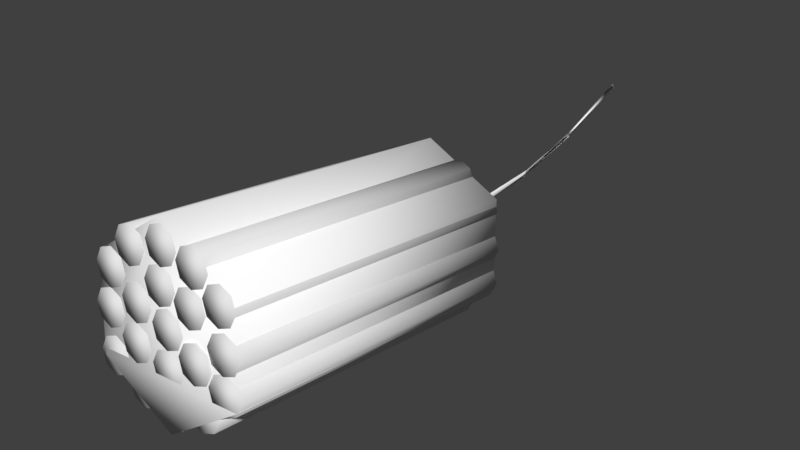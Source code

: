 # Source: new_tnt.blend  (saved by Blender 2.77.0; exported with 4.5.12 LTS)
import bpy
from mathutils import Matrix  # noqa: F401  (used for matrix-valued properties, if any)

bpy.ops.wm.read_factory_settings(use_empty=True)
scene = bpy.context.scene
scene.name = 'Scene'

# ---- collections
col_collection_1 = bpy.data.collections.new('Collection 1'); scene.collection.children.link(col_collection_1)

# ---- materials (node trees are filled in below, after node groups)
mat_default_001 = bpy.data.materials.new('default.001')
mat_default_001.alpha_threshold = 0.0
mat_default_001.use_transparent_shadow = False
mat_default_001.diffuse_color = (1.0, 1.0, 1.0, 1.0)
mat_default_001.specular_color = (0.0, 0.0, 0.0)
mat_default_001.roughness = 0.5
mat_default_001.specular_intensity = 1.0
mat_default = bpy.data.materials.new('default')
mat_default.alpha_threshold = 0.0
mat_default.use_transparent_shadow = False
mat_default.diffuse_color = (1.0, 1.0, 1.0, 1.0)
mat_default.specular_color = (0.0, 0.0, 0.0)
mat_default.roughness = 0.5
mat_default.specular_intensity = 1.0

# ---- material node trees

# ---- world
world_world = bpy.data.worlds.new('World'); scene.world = world_world
world_world.color = (0.05088, 0.05088, 0.05088)
world_world.use_sun_shadow = False
world_world.sun_shadow_jitter_overblur = 0.0
world_world.cycles.sampling_method = 'MANUAL'

# ---- meshes
me_cube_001 = bpy.data.meshes.new('Cube.001')
me_cube_001.from_pydata([(-0.04243, -0.04243, -0.04243), (-0.04243, -0.04243, 0.04243), (-0.04243, 0.04243, -0.04243), (-0.04243, 0.04243, 0.04243), (0.04243, -0.04243, -0.04243), (0.04243, -0.04243, 0.04243), (0.04243, 0.04243, -0.04243), (0.04243, 0.04243, 0.04243)], [], [(1, 3, 2, 0), (3, 7, 6, 2), (7, 5, 4, 6), (5, 1, 0, 4), (0, 2, 6, 4), (5, 7, 3, 1)])
me_cube_001.use_remesh_preserve_volume = False
me_cube_001.use_remesh_preserve_attributes = False
me_cube_001.use_mirror_vertex_groups = False
me_cube_001.update()
me_cylinder_018 = bpy.data.meshes.new('Cylinder.018')
me_cylinder_018.from_pydata([(-4.052e-08, 0.04929, -0.6946), (-4.052e-08, 0.04929, 0.7061), (0.05513, 0.02646, -0.6946), (0.05513, 0.02646, 0.7061), (0.07797, -0.02867, -0.6946), (0.07797, -0.02867, 0.7061), (0.05513, -0.0838, -0.6946), (0.05513, -0.0838, 0.7061), (-4.734e-08, -0.1066, -0.6946), (-4.734e-08, -0.1066, 0.7061), (-0.05513, -0.0838, -0.6946), (-0.05513, -0.0838, 0.7061), (-0.07797, -0.02867, -0.6946), (-0.07797, -0.02867, 0.7061), (-0.05513, 0.02646, -0.6946), (-0.05513, 0.02646, 0.7061)], [], [(0, 1, 3, 2), (2, 3, 5, 4), (4, 5, 7, 6), (6, 7, 9, 8), (8, 9, 11, 10), (10, 11, 13, 12), (3, 1, 15, 13, 11, 9, 7, 5), (12, 13, 15, 14), (14, 15, 1, 0), (0, 2, 4, 6, 8, 10, 12, 14)])
me_cylinder_018.polygons.foreach_set('use_smooth', [True] * 10)
me_cylinder_018.use_remesh_preserve_volume = False
me_cylinder_018.use_remesh_preserve_attributes = False
me_cylinder_018.use_mirror_vertex_groups = False
me_cylinder_018.update()
me_cylinder_017 = bpy.data.meshes.new('Cylinder.017')
me_cylinder_017.from_pydata([(-4.052e-08, 0.04929, -0.6946), (-4.052e-08, 0.04929, 0.7061), (0.05513, 0.02646, -0.6946), (0.05513, 0.02646, 0.7061), (0.07797, -0.02867, -0.6946), (0.07797, -0.02867, 0.7061), (0.05513, -0.0838, -0.6946), (0.05513, -0.0838, 0.7061), (-4.734e-08, -0.1066, -0.6946), (-4.734e-08, -0.1066, 0.7061), (-0.05513, -0.0838, -0.6946), (-0.05513, -0.0838, 0.7061), (-0.07797, -0.02867, -0.6946), (-0.07797, -0.02867, 0.7061), (-0.05513, 0.02646, -0.6946), (-0.05513, 0.02646, 0.7061)], [], [(0, 1, 3, 2), (2, 3, 5, 4), (4, 5, 7, 6), (6, 7, 9, 8), (8, 9, 11, 10), (10, 11, 13, 12), (3, 1, 15, 13, 11, 9, 7, 5), (12, 13, 15, 14), (14, 15, 1, 0), (0, 2, 4, 6, 8, 10, 12, 14)])
me_cylinder_017.polygons.foreach_set('use_smooth', [True] * 10)
me_cylinder_017.use_remesh_preserve_volume = False
me_cylinder_017.use_remesh_preserve_attributes = False
me_cylinder_017.use_mirror_vertex_groups = False
me_cylinder_017.update()
me_cylinder_016 = bpy.data.meshes.new('Cylinder.016')
me_cylinder_016.from_pydata([(-4.052e-08, 0.04929, -0.6946), (-4.052e-08, 0.04929, 0.7061), (0.05513, 0.02646, -0.6946), (0.05513, 0.02646, 0.7061), (0.07797, -0.02867, -0.6946), (0.07797, -0.02867, 0.7061), (0.05513, -0.0838, -0.6946), (0.05513, -0.0838, 0.7061), (-4.734e-08, -0.1066, -0.6946), (-4.734e-08, -0.1066, 0.7061), (-0.05513, -0.0838, -0.6946), (-0.05513, -0.0838, 0.7061), (-0.07797, -0.02867, -0.6946), (-0.07797, -0.02867, 0.7061), (-0.05513, 0.02646, -0.6946), (-0.05513, 0.02646, 0.7061)], [], [(0, 1, 3, 2), (2, 3, 5, 4), (4, 5, 7, 6), (6, 7, 9, 8), (8, 9, 11, 10), (10, 11, 13, 12), (3, 1, 15, 13, 11, 9, 7, 5), (12, 13, 15, 14), (14, 15, 1, 0), (0, 2, 4, 6, 8, 10, 12, 14)])
me_cylinder_016.polygons.foreach_set('use_smooth', [True] * 10)
me_cylinder_016.use_remesh_preserve_volume = False
me_cylinder_016.use_remesh_preserve_attributes = False
me_cylinder_016.use_mirror_vertex_groups = False
me_cylinder_016.update()
me_cylinder_015 = bpy.data.meshes.new('Cylinder.015')
me_cylinder_015.from_pydata([(-4.052e-08, 0.04929, -0.6946), (-4.052e-08, 0.04929, 0.7061), (0.05513, 0.02646, -0.6946), (0.05513, 0.02646, 0.7061), (0.07797, -0.02867, -0.6946), (0.07797, -0.02867, 0.7061), (0.05513, -0.0838, -0.6946), (0.05513, -0.0838, 0.7061), (-4.734e-08, -0.1066, -0.6946), (-4.734e-08, -0.1066, 0.7061), (-0.05513, -0.0838, -0.6946), (-0.05513, -0.0838, 0.7061), (-0.07797, -0.02867, -0.6946), (-0.07797, -0.02867, 0.7061), (-0.05513, 0.02646, -0.6946), (-0.05513, 0.02646, 0.7061)], [], [(0, 1, 3, 2), (2, 3, 5, 4), (4, 5, 7, 6), (6, 7, 9, 8), (8, 9, 11, 10), (10, 11, 13, 12), (3, 1, 15, 13, 11, 9, 7, 5), (12, 13, 15, 14), (14, 15, 1, 0), (0, 2, 4, 6, 8, 10, 12, 14)])
me_cylinder_015.polygons.foreach_set('use_smooth', [True] * 10)
me_cylinder_015.use_remesh_preserve_volume = False
me_cylinder_015.use_remesh_preserve_attributes = False
me_cylinder_015.use_mirror_vertex_groups = False
me_cylinder_015.update()
me_cylinder_014 = bpy.data.meshes.new('Cylinder.014')
me_cylinder_014.from_pydata([(-4.052e-08, 0.04929, -0.6946), (-4.052e-08, 0.04929, 0.7061), (0.05513, 0.02646, -0.6946), (0.05513, 0.02646, 0.7061), (0.07797, -0.02867, -0.6946), (0.07797, -0.02867, 0.7061), (0.05513, -0.0838, -0.6946), (0.05513, -0.0838, 0.7061), (-4.734e-08, -0.1066, -0.6946), (-4.734e-08, -0.1066, 0.7061), (-0.05513, -0.0838, -0.6946), (-0.05513, -0.0838, 0.7061), (-0.07797, -0.02867, -0.6946), (-0.07797, -0.02867, 0.7061), (-0.05513, 0.02646, -0.6946), (-0.05513, 0.02646, 0.7061)], [], [(0, 1, 3, 2), (2, 3, 5, 4), (4, 5, 7, 6), (6, 7, 9, 8), (8, 9, 11, 10), (10, 11, 13, 12), (3, 1, 15, 13, 11, 9, 7, 5), (12, 13, 15, 14), (14, 15, 1, 0), (0, 2, 4, 6, 8, 10, 12, 14)])
me_cylinder_014.polygons.foreach_set('use_smooth', [True] * 10)
me_cylinder_014.use_remesh_preserve_volume = False
me_cylinder_014.use_remesh_preserve_attributes = False
me_cylinder_014.use_mirror_vertex_groups = False
me_cylinder_014.update()
me_cylinder_013 = bpy.data.meshes.new('Cylinder.013')
me_cylinder_013.from_pydata([(-4.052e-08, 0.04929, -0.6946), (-4.052e-08, 0.04929, 0.7061), (0.05513, 0.02646, -0.6946), (0.05513, 0.02646, 0.7061), (0.07797, -0.02867, -0.6946), (0.07797, -0.02867, 0.7061), (0.05513, -0.0838, -0.6946), (0.05513, -0.0838, 0.7061), (-4.734e-08, -0.1066, -0.6946), (-4.734e-08, -0.1066, 0.7061), (-0.05513, -0.0838, -0.6946), (-0.05513, -0.0838, 0.7061), (-0.07797, -0.02867, -0.6946), (-0.07797, -0.02867, 0.7061), (-0.05513, 0.02646, -0.6946), (-0.05513, 0.02646, 0.7061)], [], [(0, 1, 3, 2), (2, 3, 5, 4), (4, 5, 7, 6), (6, 7, 9, 8), (8, 9, 11, 10), (10, 11, 13, 12), (3, 1, 15, 13, 11, 9, 7, 5), (12, 13, 15, 14), (14, 15, 1, 0), (0, 2, 4, 6, 8, 10, 12, 14)])
me_cylinder_013.polygons.foreach_set('use_smooth', [True] * 10)
me_cylinder_013.use_remesh_preserve_volume = False
me_cylinder_013.use_remesh_preserve_attributes = False
me_cylinder_013.use_mirror_vertex_groups = False
me_cylinder_013.update()
me_cylinder_012 = bpy.data.meshes.new('Cylinder.012')
me_cylinder_012.from_pydata([(-4.052e-08, 0.04929, -0.6946), (-4.052e-08, 0.04929, 0.7061), (0.05513, 0.02646, -0.6946), (0.05513, 0.02646, 0.7061), (0.07797, -0.02867, -0.6946), (0.07797, -0.02867, 0.7061), (0.05513, -0.0838, -0.6946), (0.05513, -0.0838, 0.7061), (-4.734e-08, -0.1066, -0.6946), (-4.734e-08, -0.1066, 0.7061), (-0.05513, -0.0838, -0.6946), (-0.05513, -0.0838, 0.7061), (-0.07797, -0.02867, -0.6946), (-0.07797, -0.02867, 0.7061), (-0.05513, 0.02646, -0.6946), (-0.05513, 0.02646, 0.7061)], [], [(0, 1, 3, 2), (2, 3, 5, 4), (4, 5, 7, 6), (6, 7, 9, 8), (8, 9, 11, 10), (10, 11, 13, 12), (3, 1, 15, 13, 11, 9, 7, 5), (12, 13, 15, 14), (14, 15, 1, 0), (0, 2, 4, 6, 8, 10, 12, 14)])
me_cylinder_012.polygons.foreach_set('use_smooth', [True] * 10)
me_cylinder_012.use_remesh_preserve_volume = False
me_cylinder_012.use_remesh_preserve_attributes = False
me_cylinder_012.use_mirror_vertex_groups = False
me_cylinder_012.update()
me_cylinder_011 = bpy.data.meshes.new('Cylinder.011')
me_cylinder_011.from_pydata([(-4.052e-08, 0.04929, -0.6946), (-4.052e-08, 0.04929, 0.7061), (0.05513, 0.02646, -0.6946), (0.05513, 0.02646, 0.7061), (0.07797, -0.02867, -0.6946), (0.07797, -0.02867, 0.7061), (0.05513, -0.0838, -0.6946), (0.05513, -0.0838, 0.7061), (-4.734e-08, -0.1066, -0.6946), (-4.734e-08, -0.1066, 0.7061), (-0.05513, -0.0838, -0.6946), (-0.05513, -0.0838, 0.7061), (-0.07797, -0.02867, -0.6946), (-0.07797, -0.02867, 0.7061), (-0.05513, 0.02646, -0.6946), (-0.05513, 0.02646, 0.7061)], [], [(0, 1, 3, 2), (2, 3, 5, 4), (4, 5, 7, 6), (6, 7, 9, 8), (8, 9, 11, 10), (10, 11, 13, 12), (3, 1, 15, 13, 11, 9, 7, 5), (12, 13, 15, 14), (14, 15, 1, 0), (0, 2, 4, 6, 8, 10, 12, 14)])
me_cylinder_011.polygons.foreach_set('use_smooth', [True] * 10)
me_cylinder_011.use_remesh_preserve_volume = False
me_cylinder_011.use_remesh_preserve_attributes = False
me_cylinder_011.use_mirror_vertex_groups = False
me_cylinder_011.update()
me_cylinder_010 = bpy.data.meshes.new('Cylinder.010')
me_cylinder_010.from_pydata([(-4.052e-08, 0.04929, -0.6946), (-4.052e-08, 0.04929, 0.7061), (0.05513, 0.02646, -0.6946), (0.05513, 0.02646, 0.7061), (0.07797, -0.02867, -0.6946), (0.07797, -0.02867, 0.7061), (0.05513, -0.0838, -0.6946), (0.05513, -0.0838, 0.7061), (-4.734e-08, -0.1066, -0.6946), (-4.734e-08, -0.1066, 0.7061), (-0.05513, -0.0838, -0.6946), (-0.05513, -0.0838, 0.7061), (-0.07797, -0.02867, -0.6946), (-0.07797, -0.02867, 0.7061), (-0.05513, 0.02646, -0.6946), (-0.05513, 0.02646, 0.7061)], [], [(0, 1, 3, 2), (2, 3, 5, 4), (4, 5, 7, 6), (6, 7, 9, 8), (8, 9, 11, 10), (10, 11, 13, 12), (3, 1, 15, 13, 11, 9, 7, 5), (12, 13, 15, 14), (14, 15, 1, 0), (0, 2, 4, 6, 8, 10, 12, 14)])
me_cylinder_010.polygons.foreach_set('use_smooth', [True] * 10)
me_cylinder_010.use_remesh_preserve_volume = False
me_cylinder_010.use_remesh_preserve_attributes = False
me_cylinder_010.use_mirror_vertex_groups = False
me_cylinder_010.update()
me_cylinder_009 = bpy.data.meshes.new('Cylinder.009')
me_cylinder_009.from_pydata([(-4.052e-08, 0.04929, -0.6946), (-4.052e-08, 0.04929, 0.7061), (0.05513, 0.02646, -0.6946), (0.05513, 0.02646, 0.7061), (0.07797, -0.02867, -0.6946), (0.07797, -0.02867, 0.7061), (0.05513, -0.0838, -0.6946), (0.05513, -0.0838, 0.7061), (-4.734e-08, -0.1066, -0.6946), (-4.734e-08, -0.1066, 0.7061), (-0.05513, -0.0838, -0.6946), (-0.05513, -0.0838, 0.7061), (-0.07797, -0.02867, -0.6946), (-0.07797, -0.02867, 0.7061), (-0.05513, 0.02646, -0.6946), (-0.05513, 0.02646, 0.7061)], [], [(0, 1, 3, 2), (2, 3, 5, 4), (4, 5, 7, 6), (6, 7, 9, 8), (8, 9, 11, 10), (10, 11, 13, 12), (3, 1, 15, 13, 11, 9, 7, 5), (12, 13, 15, 14), (14, 15, 1, 0), (0, 2, 4, 6, 8, 10, 12, 14)])
me_cylinder_009.polygons.foreach_set('use_smooth', [True] * 10)
me_cylinder_009.use_remesh_preserve_volume = False
me_cylinder_009.use_remesh_preserve_attributes = False
me_cylinder_009.use_mirror_vertex_groups = False
me_cylinder_009.update()
me_cylinder_008 = bpy.data.meshes.new('Cylinder.008')
me_cylinder_008.from_pydata([(-4.052e-08, 0.04929, -0.6946), (-4.052e-08, 0.04929, 0.7061), (0.05513, 0.02646, -0.6946), (0.05513, 0.02646, 0.7061), (0.07797, -0.02867, -0.6946), (0.07797, -0.02867, 0.7061), (0.05513, -0.0838, -0.6946), (0.05513, -0.0838, 0.7061), (-4.734e-08, -0.1066, -0.6946), (-4.734e-08, -0.1066, 0.7061), (-0.05513, -0.0838, -0.6946), (-0.05513, -0.0838, 0.7061), (-0.07797, -0.02867, -0.6946), (-0.07797, -0.02867, 0.7061), (-0.05513, 0.02646, -0.6946), (-0.05513, 0.02646, 0.7061)], [], [(0, 1, 3, 2), (2, 3, 5, 4), (4, 5, 7, 6), (6, 7, 9, 8), (8, 9, 11, 10), (10, 11, 13, 12), (3, 1, 15, 13, 11, 9, 7, 5), (12, 13, 15, 14), (14, 15, 1, 0), (0, 2, 4, 6, 8, 10, 12, 14)])
me_cylinder_008.polygons.foreach_set('use_smooth', [True] * 10)
me_cylinder_008.use_remesh_preserve_volume = False
me_cylinder_008.use_remesh_preserve_attributes = False
me_cylinder_008.use_mirror_vertex_groups = False
me_cylinder_008.update()
me_cylinder_007 = bpy.data.meshes.new('Cylinder.007')
me_cylinder_007.from_pydata([(-4.052e-08, 0.04929, -0.6946), (-4.052e-08, 0.04929, 0.7061), (0.05513, 0.02646, -0.6946), (0.05513, 0.02646, 0.7061), (0.07797, -0.02867, -0.6946), (0.07797, -0.02867, 0.7061), (0.05513, -0.0838, -0.6946), (0.05513, -0.0838, 0.7061), (-4.734e-08, -0.1066, -0.6946), (-4.734e-08, -0.1066, 0.7061), (-0.05513, -0.0838, -0.6946), (-0.05513, -0.0838, 0.7061), (-0.07797, -0.02867, -0.6946), (-0.07797, -0.02867, 0.7061), (-0.05513, 0.02646, -0.6946), (-0.05513, 0.02646, 0.7061)], [], [(0, 1, 3, 2), (2, 3, 5, 4), (4, 5, 7, 6), (6, 7, 9, 8), (8, 9, 11, 10), (10, 11, 13, 12), (3, 1, 15, 13, 11, 9, 7, 5), (12, 13, 15, 14), (14, 15, 1, 0), (0, 2, 4, 6, 8, 10, 12, 14)])
me_cylinder_007.polygons.foreach_set('use_smooth', [True] * 10)
me_cylinder_007.use_remesh_preserve_volume = False
me_cylinder_007.use_remesh_preserve_attributes = False
me_cylinder_007.use_mirror_vertex_groups = False
me_cylinder_007.update()
me_cylinder_006 = bpy.data.meshes.new('Cylinder.006')
me_cylinder_006.from_pydata([(-4.052e-08, 0.04929, -0.6946), (-4.052e-08, 0.04929, 0.7061), (0.05513, 0.02646, -0.6946), (0.05513, 0.02646, 0.7061), (0.07797, -0.02867, -0.6946), (0.07797, -0.02867, 0.7061), (0.05513, -0.0838, -0.6946), (0.05513, -0.0838, 0.7061), (-4.734e-08, -0.1066, -0.6946), (-4.734e-08, -0.1066, 0.7061), (-0.05513, -0.0838, -0.6946), (-0.05513, -0.0838, 0.7061), (-0.07797, -0.02867, -0.6946), (-0.07797, -0.02867, 0.7061), (-0.05513, 0.02646, -0.6946), (-0.05513, 0.02646, 0.7061)], [], [(0, 1, 3, 2), (2, 3, 5, 4), (4, 5, 7, 6), (6, 7, 9, 8), (8, 9, 11, 10), (10, 11, 13, 12), (3, 1, 15, 13, 11, 9, 7, 5), (12, 13, 15, 14), (14, 15, 1, 0), (0, 2, 4, 6, 8, 10, 12, 14)])
me_cylinder_006.polygons.foreach_set('use_smooth', [True] * 10)
me_cylinder_006.use_remesh_preserve_volume = False
me_cylinder_006.use_remesh_preserve_attributes = False
me_cylinder_006.use_mirror_vertex_groups = False
me_cylinder_006.update()
me_cylinder_005 = bpy.data.meshes.new('Cylinder.005')
me_cylinder_005.from_pydata([(-4.052e-08, 0.04929, -0.6946), (-4.052e-08, 0.04929, 0.7061), (0.05513, 0.02646, -0.6946), (0.05513, 0.02646, 0.7061), (0.07797, -0.02867, -0.6946), (0.07797, -0.02867, 0.7061), (0.05513, -0.0838, -0.6946), (0.05513, -0.0838, 0.7061), (-4.734e-08, -0.1066, -0.6946), (-4.734e-08, -0.1066, 0.7061), (-0.05513, -0.0838, -0.6946), (-0.05513, -0.0838, 0.7061), (-0.07797, -0.02867, -0.6946), (-0.07797, -0.02867, 0.7061), (-0.05513, 0.02646, -0.6946), (-0.05513, 0.02646, 0.7061)], [], [(0, 1, 3, 2), (2, 3, 5, 4), (4, 5, 7, 6), (6, 7, 9, 8), (8, 9, 11, 10), (10, 11, 13, 12), (3, 1, 15, 13, 11, 9, 7, 5), (12, 13, 15, 14), (14, 15, 1, 0), (0, 2, 4, 6, 8, 10, 12, 14)])
me_cylinder_005.polygons.foreach_set('use_smooth', [True] * 10)
me_cylinder_005.use_remesh_preserve_volume = False
me_cylinder_005.use_remesh_preserve_attributes = False
me_cylinder_005.use_mirror_vertex_groups = False
me_cylinder_005.update()
me_cylinder_004 = bpy.data.meshes.new('Cylinder.004')
me_cylinder_004.from_pydata([(-4.052e-08, 0.04929, -0.6946), (-4.052e-08, 0.04929, 0.7061), (0.05513, 0.02646, -0.6946), (0.05513, 0.02646, 0.7061), (0.07797, -0.02867, -0.6946), (0.07797, -0.02867, 0.7061), (0.05513, -0.0838, -0.6946), (0.05513, -0.0838, 0.7061), (-4.734e-08, -0.1066, -0.6946), (-4.734e-08, -0.1066, 0.7061), (-0.05513, -0.0838, -0.6946), (-0.05513, -0.0838, 0.7061), (-0.07797, -0.02867, -0.6946), (-0.07797, -0.02867, 0.7061), (-0.05513, 0.02646, -0.6946), (-0.05513, 0.02646, 0.7061)], [], [(0, 1, 3, 2), (2, 3, 5, 4), (4, 5, 7, 6), (6, 7, 9, 8), (8, 9, 11, 10), (10, 11, 13, 12), (3, 1, 15, 13, 11, 9, 7, 5), (12, 13, 15, 14), (14, 15, 1, 0), (0, 2, 4, 6, 8, 10, 12, 14)])
me_cylinder_004.polygons.foreach_set('use_smooth', [True] * 10)
me_cylinder_004.use_remesh_preserve_volume = False
me_cylinder_004.use_remesh_preserve_attributes = False
me_cylinder_004.use_mirror_vertex_groups = False
me_cylinder_004.update()
me_cylinder_003 = bpy.data.meshes.new('Cylinder.003')
me_cylinder_003.from_pydata([(-4.052e-08, 0.04929, -0.6946), (-4.052e-08, 0.04929, 0.7061), (0.05513, 0.02646, -0.6946), (0.05513, 0.02646, 0.7061), (0.07797, -0.02867, -0.6946), (0.07797, -0.02867, 0.7061), (0.05513, -0.0838, -0.6946), (0.05513, -0.0838, 0.7061), (-4.734e-08, -0.1066, -0.6946), (-4.734e-08, -0.1066, 0.7061), (-0.05513, -0.0838, -0.6946), (-0.05513, -0.0838, 0.7061), (-0.07797, -0.02867, -0.6946), (-0.07797, -0.02867, 0.7061), (-0.05513, 0.02646, -0.6946), (-0.05513, 0.02646, 0.7061)], [], [(0, 1, 3, 2), (2, 3, 5, 4), (4, 5, 7, 6), (6, 7, 9, 8), (8, 9, 11, 10), (10, 11, 13, 12), (3, 1, 15, 13, 11, 9, 7, 5), (12, 13, 15, 14), (14, 15, 1, 0), (0, 2, 4, 6, 8, 10, 12, 14)])
me_cylinder_003.polygons.foreach_set('use_smooth', [True] * 10)
me_cylinder_003.use_remesh_preserve_volume = False
me_cylinder_003.use_remesh_preserve_attributes = False
me_cylinder_003.use_mirror_vertex_groups = False
me_cylinder_003.update()
me_cylinder_002 = bpy.data.meshes.new('Cylinder.002')
me_cylinder_002.from_pydata([(-4.052e-08, 0.04929, -0.6946), (-4.052e-08, 0.04929, 0.7061), (0.05513, 0.02646, -0.6946), (0.05513, 0.02646, 0.7061), (0.07797, -0.02867, -0.6946), (0.07797, -0.02867, 0.7061), (0.05513, -0.0838, -0.6946), (0.05513, -0.0838, 0.7061), (-4.734e-08, -0.1066, -0.6946), (-4.734e-08, -0.1066, 0.7061), (-0.05513, -0.0838, -0.6946), (-0.05513, -0.0838, 0.7061), (-0.07797, -0.02867, -0.6946), (-0.07797, -0.02867, 0.7061), (-0.05513, 0.02646, -0.6946), (-0.05513, 0.02646, 0.7061)], [], [(0, 1, 3, 2), (2, 3, 5, 4), (4, 5, 7, 6), (6, 7, 9, 8), (8, 9, 11, 10), (10, 11, 13, 12), (3, 1, 15, 13, 11, 9, 7, 5), (12, 13, 15, 14), (14, 15, 1, 0), (0, 2, 4, 6, 8, 10, 12, 14)])
me_cylinder_002.polygons.foreach_set('use_smooth', [True] * 10)
me_cylinder_002.use_remesh_preserve_volume = False
me_cylinder_002.use_remesh_preserve_attributes = False
me_cylinder_002.use_mirror_vertex_groups = False
me_cylinder_002.update()
me_cylinder_001 = bpy.data.meshes.new('Cylinder.001')
me_cylinder_001.from_pydata([(-4.052e-08, 0.04929, -0.6946), (-4.052e-08, 0.04929, 0.7061), (0.05513, 0.02646, -0.6946), (0.05513, 0.02646, 0.7061), (0.07797, -0.02867, -0.6946), (0.07797, -0.02867, 0.7061), (0.05513, -0.0838, -0.6946), (0.05513, -0.0838, 0.7061), (-4.734e-08, -0.1066, -0.6946), (-4.734e-08, -0.1066, 0.7061), (-0.05513, -0.0838, -0.6946), (-0.05513, -0.0838, 0.7061), (-0.07797, -0.02867, -0.6946), (-0.07797, -0.02867, 0.7061), (-0.05513, 0.02646, -0.6946), (-0.05513, 0.02646, 0.7061)], [], [(0, 1, 3, 2), (2, 3, 5, 4), (4, 5, 7, 6), (6, 7, 9, 8), (8, 9, 11, 10), (10, 11, 13, 12), (3, 1, 15, 13, 11, 9, 7, 5), (12, 13, 15, 14), (14, 15, 1, 0), (0, 2, 4, 6, 8, 10, 12, 14)])
me_cylinder_001.polygons.foreach_set('use_smooth', [True] * 10)
me_cylinder_001.use_remesh_preserve_volume = False
me_cylinder_001.use_remesh_preserve_attributes = False
me_cylinder_001.use_mirror_vertex_groups = False
me_cylinder_001.update()
me_cylinder = bpy.data.meshes.new('Cylinder')
me_cylinder.from_pydata([(-4.052e-08, 0.04929, -0.6946), (-4.052e-08, 0.04929, 0.7061), (0.05513, 0.02646, -0.6946), (0.05513, 0.02646, 0.7061), (0.07797, -0.02867, -0.6946), (0.07797, -0.02867, 0.7061), (0.05513, -0.0838, -0.6946), (0.05513, -0.0838, 0.7061), (-4.734e-08, -0.1066, -0.6946), (-4.734e-08, -0.1066, 0.7061), (-0.05513, -0.0838, -0.6946), (-0.05513, -0.0838, 0.7061), (-0.07797, -0.02867, -0.6946), (-0.07797, -0.02867, 0.7061), (-0.05513, 0.02646, -0.6946), (-0.05513, 0.02646, 0.7061)], [], [(0, 1, 3, 2), (2, 3, 5, 4), (4, 5, 7, 6), (6, 7, 9, 8), (8, 9, 11, 10), (10, 11, 13, 12), (3, 1, 15, 13, 11, 9, 7, 5), (12, 13, 15, 14), (14, 15, 1, 0), (0, 2, 4, 6, 8, 10, 12, 14)])
me_cylinder.polygons.foreach_set('use_smooth', [True] * 10)
me_cylinder.use_remesh_preserve_volume = False
me_cylinder.use_remesh_preserve_attributes = False
me_cylinder.use_mirror_vertex_groups = False
me_cylinder.update()
me_unknown263 = bpy.data.meshes.new('unknown263')
me_unknown263.from_pydata([(0.0494, 2.459e-07, -0.2242), (0.03026, -3.725e-09, -0.2242), (0.04733, 2.235e-08, -0.1158), (0.02355, 3.651e-07, -0.1091), (0.006873, 3.949e-07, -0.006053), (-0.009956, 1.825e-07, -0.009366), (-0.05966, 2.98e-07, 0.07234), (-0.07312, 8.196e-08, 0.06258), (-0.1488, -3.204e-07, 0.1271), (-0.1624, 2.012e-07, 0.111)], [], [(0, 1, 2), (2, 1, 3), (2, 3, 0), (0, 3, 1), (2, 3, 4), (4, 3, 5), (4, 5, 2), (2, 5, 3), (4, 5, 6), (6, 5, 7), (6, 7, 4), (4, 7, 5), (6, 7, 8), (8, 7, 9), (8, 9, 6), (6, 9, 7)])
me_unknown263.polygons.foreach_set('use_smooth', [True] * 16)
_uv = me_unknown263.uv_layers.new(name='UVMap')
_uv.uv.foreach_set('vector', [0.6646, 0.09766, 0.7148, 0.09766, 0.6535, 0.2013, 0.6535, 0.2013, 0.7148, 0.09766, 0.7148, 0.2077, 0.6535, 0.2013, 0.7148, 0.2077, 0.6646, 0.09766, 0.6646, 0.09766, 0.7148, 0.2077, 0.7148, 0.09766, 0.6646, 0.09766, 0.7148, 0.09766, 0.673, 0.2175, 0.673, 0.2175, 0.7148, 0.09766, 0.7148, 0.2077, 0.673, 0.2175, 0.7148, 0.2077, 0.6646, 0.09766, 0.6646, 0.09766, 0.7148, 0.2077, 0.7148, 0.09766, 0.6646, 0.09766, 0.7148, 0.09766, 0.6588, 0.217, 0.6588, 0.217, 0.7148, 0.09766, 0.7148, 0.2077, 0.6588, 0.217, 0.7148, 0.2077, 0.6646, 0.09766, 0.6646, 0.09766, 0.7148, 0.2077, 0.7148, 0.09766, 0.6646, 0.09766, 0.7148, 0.09766, 0.6457, 0.2138, 0.6457, 0.2138, 0.7148, 0.09766, 0.7148, 0.2077, 0.6457, 0.2138, 0.7148, 0.2077, 0.6646, 0.09766, 0.6646, 0.09766, 0.7148, 0.2077, 0.7148, 0.09766])
_ca = me_unknown263.color_attributes.new('Col', 'BYTE_COLOR', 'CORNER')
_ca.data.foreach_set('color', [1.0, 1.0, 1.0, 1.0, 1.0, 1.0, 1.0, 1.0, 1.0, 1.0, 1.0, 1.0, 1.0, 1.0, 1.0, 1.0, 1.0, 1.0, 1.0, 1.0, 1.0, 1.0, 1.0, 1.0, 1.0, 1.0, 1.0, 1.0, 1.0, 1.0, 1.0, 1.0, 1.0, 1.0, 1.0, 1.0, 1.0, 1.0, 1.0, 1.0, 1.0, 1.0, 1.0, 1.0, 1.0, 1.0, 1.0, 1.0, 1.0, 1.0, 1.0, 1.0, 1.0, 1.0, 1.0, 1.0, 1.0, 1.0, 1.0, 1.0, 1.0, 1.0, 1.0, 1.0, 1.0, 1.0, 1.0, 1.0, 1.0, 1.0, 1.0, 1.0, 1.0, 1.0, 1.0, 1.0, 1.0, 1.0, 1.0, 1.0, 1.0, 1.0, 1.0, 1.0, 1.0, 1.0, 1.0, 1.0, 1.0, 1.0, 1.0, 1.0, 1.0, 1.0, 1.0, 1.0, 1.0, 1.0, 1.0, 1.0, 1.0, 1.0, 1.0, 1.0, 1.0, 1.0, 1.0, 1.0, 1.0, 1.0, 1.0, 1.0, 1.0, 1.0, 1.0, 1.0, 1.0, 1.0, 1.0, 1.0, 1.0, 1.0, 1.0, 1.0, 1.0, 1.0, 1.0, 1.0, 1.0, 1.0, 1.0, 1.0, 1.0, 1.0, 1.0, 1.0, 1.0, 1.0, 1.0, 1.0, 1.0, 1.0, 1.0, 1.0, 1.0, 1.0, 1.0, 1.0, 1.0, 1.0, 1.0, 1.0, 1.0, 1.0, 1.0, 1.0, 1.0, 1.0, 1.0, 1.0, 1.0, 1.0, 1.0, 1.0, 1.0, 1.0, 1.0, 1.0, 1.0, 1.0, 1.0, 1.0, 1.0, 1.0, 1.0, 1.0, 1.0, 1.0, 1.0, 1.0, 1.0, 1.0, 1.0, 1.0, 1.0, 1.0, 1.0, 1.0, 1.0, 1.0, 1.0, 1.0])
me_unknown263.materials.append(mat_default_001)
me_unknown263.use_remesh_preserve_volume = False
me_unknown263.use_remesh_preserve_attributes = False
me_unknown263.use_mirror_vertex_groups = False
me_unknown263.update()
me_unknown263.normals_split_custom_set([tuple(v) for v in zip(*[iter([0.08003, -0.67, 0.738, -0.9729, -0.2157, -0.08313, -0.9527, -0.1114, 0.2829, -0.9527, -0.1114, 0.2829, -0.9729, -0.2157, -0.08313, -0.9468, 0.1832, 0.2647, -0.9527, -0.1114, 0.2829, -0.9468, 0.1832, 0.2647, 0.08003, -0.67, 0.738, 0.08003, -0.67, 0.738, -0.9468, 0.1832, 0.2647, -0.9729, -0.2157, -0.08313, -0.8617, 0.283, 0.4211, -0.2972, 0.5894, -0.7512, 0.8164, 0.385, 0.4304, 0.8164, 0.385, 0.4304, -0.2972, 0.5894, -0.7512, -0.5769, 0.8133, -0.07568, 0.8164, 0.385, 0.4304, -0.5769, 0.8133, -0.07568, -0.8617, 0.283, 0.4211, -0.8617, 0.283, 0.4211, -0.5769, 0.8133, -0.07568, -0.2972, 0.5894, -0.7512, 0.4174, 0.8978, -0.1407, -0.887, -0.458, -0.05839, -0.5894, 0.7138, -0.3783, -0.5894, 0.7138, -0.3783, -0.887, -0.458, -0.05839, 0.956, 0.1796, 0.2322, -0.5894, 0.7138, -0.3783, 0.956, 0.1796, 0.2322, 0.4174, 0.8978, -0.1407, 0.4174, 0.8978, -0.1407, 0.956, 0.1796, 0.2322, -0.887, -0.458, -0.05839, -0.6935, 0.1315, -0.7083, 0.7756, -0.1791, 0.6053, -0.3241, 0.8547, -0.4054, -0.3241, 0.8547, -0.4054, 0.7756, -0.1791, 0.6053, 0.4917, -0.6312, -0.5999, -0.3241, 0.8547, -0.4054, 0.4917, -0.6312, -0.5999, -0.6935, 0.1315, -0.7083, -0.6935, 0.1315, -0.7083, 0.4917, -0.6312, -0.5999, 0.7756, -0.1791, 0.6053])] * 3)])
me_tnt = bpy.data.meshes.new('tnt')
me_tnt.from_pydata([(0.06367, -0.642, 0.1024), (0.3835, -0.6129, 0.3263), (-0.2918, -0.6208, 0.2651), (0.3479, -0.5627, 0.713), (-0.00766, -0.5415, 0.8757), (-0.3275, -0.5706, 0.6518), (-0.00766, 0.849, 0.6951), (0.3479, 0.8279, 0.5323), (-0.3275, 0.8199, 0.4711), (0.3835, 0.7776, 0.1457), (0.06367, 0.7485, -0.07829), (-0.2918, 0.7697, 0.08442)], [], [(0, 1, 2), (2, 1, 3), (3, 4, 2), (2, 4, 5), (6, 7, 8), (8, 7, 9), (9, 10, 8), (8, 10, 11), (6, 8, 4), (4, 8, 5), (7, 6, 3), (3, 6, 4), (9, 7, 1), (1, 7, 3), (10, 9, 0), (0, 9, 1), (11, 10, 2), (2, 10, 0), (8, 11, 5), (5, 11, 2)])
me_tnt.polygons.foreach_set('use_smooth', [True] * 20)
_uv = me_tnt.uv_layers.new(name='UVMap')
_uv.uv.foreach_set('vector', [0.8958, 0.3665, 0.9262, 0.383, 0.8956, 0.3349, 0.8956, 0.3349, 0.9262, 0.383, 0.9562, 0.368, 0.9562, 0.368, 0.956, 0.3364, 0.8956, 0.3349, 0.8956, 0.3349, 0.956, 0.3364, 0.9256, 0.3199, 0.956, 0.3364, 0.9562, 0.368, 0.9256, 0.3199, 0.9256, 0.3199, 0.9562, 0.368, 0.9262, 0.383, 0.9262, 0.383, 0.8958, 0.3665, 0.9256, 0.3199, 0.9256, 0.3199, 0.8958, 0.3665, 0.8956, 0.3349, 0.957, 0.7422, 0.8945, 0.7422, 0.957, 0.6328, 0.957, 0.6328, 0.8945, 0.7422, 0.8945, 0.6328, 0.957, 0.7422, 0.8945, 0.7422, 0.957, 0.6328, 0.957, 0.6328, 0.8945, 0.7422, 0.8945, 0.6328, 0.957, 0.7422, 0.8945, 0.7422, 0.957, 0.6328, 0.957, 0.6328, 0.8945, 0.7422, 0.8945, 0.6328, 0.957, 0.7422, 0.8945, 0.7422, 0.957, 0.6328, 0.957, 0.6328, 0.8945, 0.7422, 0.8945, 0.6328, 0.957, 0.7422, 0.8945, 0.7422, 0.957, 0.6328, 0.957, 0.6328, 0.8945, 0.7422, 0.8945, 0.6328, 0.957, 0.7422, 0.8945, 0.7422, 0.957, 0.6328, 0.957, 0.6328, 0.8945, 0.7422, 0.8945, 0.6328])
_ca = me_tnt.color_attributes.new('Col', 'BYTE_COLOR', 'CORNER')
_ca.data.foreach_set('color', [1.0, 1.0, 1.0, 1.0, 1.0, 1.0, 1.0, 1.0, 1.0, 1.0, 1.0, 1.0, 1.0, 1.0, 1.0, 1.0, 1.0, 1.0, 1.0, 1.0, 1.0, 1.0, 1.0, 1.0, 1.0, 1.0, 1.0, 1.0, 1.0, 1.0, 1.0, 1.0, 1.0, 1.0, 1.0, 1.0, 1.0, 1.0, 1.0, 1.0, 1.0, 1.0, 1.0, 1.0, 1.0, 1.0, 1.0, 1.0, 1.0, 1.0, 1.0, 1.0, 1.0, 1.0, 1.0, 1.0, 1.0, 1.0, 1.0, 1.0, 1.0, 1.0, 1.0, 1.0, 1.0, 1.0, 1.0, 1.0, 1.0, 1.0, 1.0, 1.0, 1.0, 1.0, 1.0, 1.0, 1.0, 1.0, 1.0, 1.0, 1.0, 1.0, 1.0, 1.0, 1.0, 1.0, 1.0, 1.0, 1.0, 1.0, 1.0, 1.0, 1.0, 1.0, 1.0, 1.0, 1.0, 1.0, 1.0, 1.0, 1.0, 1.0, 1.0, 1.0, 1.0, 1.0, 1.0, 1.0, 1.0, 1.0, 1.0, 1.0, 1.0, 1.0, 1.0, 1.0, 1.0, 1.0, 1.0, 1.0, 1.0, 1.0, 1.0, 1.0, 1.0, 1.0, 1.0, 1.0, 1.0, 1.0, 1.0, 1.0, 1.0, 1.0, 1.0, 1.0, 1.0, 1.0, 1.0, 1.0, 1.0, 1.0, 1.0, 1.0, 1.0, 1.0, 1.0, 1.0, 1.0, 1.0, 1.0, 1.0, 1.0, 1.0, 1.0, 1.0, 1.0, 1.0, 1.0, 1.0, 1.0, 1.0, 1.0, 1.0, 1.0, 1.0, 1.0, 1.0, 1.0, 1.0, 1.0, 1.0, 1.0, 1.0, 1.0, 1.0, 1.0, 1.0, 1.0, 1.0, 1.0, 1.0, 1.0, 1.0, 1.0, 1.0, 1.0, 1.0, 1.0, 1.0, 1.0, 1.0, 1.0, 1.0, 1.0, 1.0, 1.0, 1.0, 1.0, 1.0, 1.0, 1.0, 1.0, 1.0, 1.0, 1.0, 1.0, 1.0, 1.0, 1.0, 1.0, 1.0, 1.0, 1.0, 1.0, 1.0, 1.0, 1.0, 1.0, 1.0, 1.0, 1.0, 1.0, 1.0, 1.0, 1.0, 1.0, 1.0, 1.0, 1.0, 1.0, 1.0, 1.0, 1.0, 1.0, 1.0, 1.0, 1.0, 1.0, 1.0])
me_tnt.materials.append(mat_default)
me_tnt.use_remesh_preserve_volume = False
me_tnt.use_remesh_preserve_attributes = False
me_tnt.use_mirror_vertex_groups = False
me_tnt.update()
me_tnt.normals_split_custom_set([tuple(v) for v in zip(*[iter([0.2597, -0.4664, -0.8456, 0.7744, -0.6227, -0.1121, -0.3824, -0.8783, -0.2869, -0.3824, -0.8783, -0.2869, 0.7744, -0.6227, -0.1121, 0.5529, -0.5239, 0.6479, 0.5529, -0.5239, 0.6479, -0.2214, -0.4993, 0.8377, -0.3824, -0.8783, -0.2869, -0.3824, -0.8783, -0.2869, -0.2214, -0.4993, 0.8377, -0.9081, -0.3217, 0.2681, 0.09239, 0.4705, 0.8775, 0.7269, 0.6404, 0.2482, -0.4482, 0.8686, 0.2115, -0.4482, 0.8686, 0.2115, 0.7269, 0.6404, 0.2482, 0.6481, 0.5381, -0.539, 0.6481, 0.5381, -0.539, -0.07874, 0.4957, -0.8649, -0.4482, 0.8686, 0.2115, -0.4482, 0.8686, 0.2115, -0.07874, 0.4957, -0.8649, -0.8523, 0.3009, -0.4277, 0.09239, 0.4705, 0.8775, -0.4482, 0.8686, 0.2115, -0.2214, -0.4993, 0.8377, -0.2214, -0.4993, 0.8377, -0.4482, 0.8686, 0.2115, -0.9081, -0.3217, 0.2681, 0.7269, 0.6404, 0.2482, 0.09239, 0.4705, 0.8775, 0.5529, -0.5239, 0.6479, 0.5529, -0.5239, 0.6479, 0.09239, 0.4705, 0.8775, -0.2214, -0.4993, 0.8377, 0.6481, 0.5381, -0.539, 0.7269, 0.6404, 0.2482, 0.7744, -0.6227, -0.1121, 0.7744, -0.6227, -0.1121, 0.7269, 0.6404, 0.2482, 0.5529, -0.5239, 0.6479, -0.07874, 0.4957, -0.8649, 0.6481, 0.5381, -0.539, 0.2597, -0.4664, -0.8456, 0.2597, -0.4664, -0.8456, 0.6481, 0.5381, -0.539, 0.7744, -0.6227, -0.1121, -0.8523, 0.3009, -0.4277, -0.07874, 0.4957, -0.8649, -0.3824, -0.8783, -0.2869, -0.3824, -0.8783, -0.2869, -0.07874, 0.4957, -0.8649, 0.2597, -0.4664, -0.8456, -0.4482, 0.8686, 0.2115, -0.8523, 0.3009, -0.4277, -0.9081, -0.3217, 0.2681, -0.9081, -0.3217, 0.2681, -0.8523, 0.3009, -0.4277, -0.3824, -0.8783, -0.2869])] * 3)])
arm_tnt = bpy.data.armatures.new('tnt')  # bones are not reproduced

# ---- objects
ob_cube = bpy.data.objects.new('Cube', me_cube_001)
ob_cylinder_018 = bpy.data.objects.new('Cylinder.018', me_cylinder_018)
ob_cylinder_017 = bpy.data.objects.new('Cylinder.017', me_cylinder_017)
ob_cylinder_016 = bpy.data.objects.new('Cylinder.016', me_cylinder_016)
ob_cylinder_015 = bpy.data.objects.new('Cylinder.015', me_cylinder_015)
ob_cylinder_014 = bpy.data.objects.new('Cylinder.014', me_cylinder_014)
ob_cylinder_013 = bpy.data.objects.new('Cylinder.013', me_cylinder_013)
ob_cylinder_012 = bpy.data.objects.new('Cylinder.012', me_cylinder_012)
ob_cylinder_011 = bpy.data.objects.new('Cylinder.011', me_cylinder_011)
ob_cylinder_010 = bpy.data.objects.new('Cylinder.010', me_cylinder_010)
ob_cylinder_009 = bpy.data.objects.new('Cylinder.009', me_cylinder_009)
ob_cylinder_008 = bpy.data.objects.new('Cylinder.008', me_cylinder_008)
ob_cylinder_007 = bpy.data.objects.new('Cylinder.007', me_cylinder_007)
ob_cylinder_006 = bpy.data.objects.new('Cylinder.006', me_cylinder_006)
ob_cylinder_005 = bpy.data.objects.new('Cylinder.005', me_cylinder_005)
ob_cylinder_004 = bpy.data.objects.new('Cylinder.004', me_cylinder_004)
ob_cylinder_003 = bpy.data.objects.new('Cylinder.003', me_cylinder_003)
ob_cylinder_002 = bpy.data.objects.new('Cylinder.002', me_cylinder_002)
ob_cylinder_001 = bpy.data.objects.new('Cylinder.001', me_cylinder_001)
ob_cylinder = bpy.data.objects.new('Cylinder', me_cylinder)
ob_tnt = bpy.data.objects.new('tnt', arm_tnt)
ob_joint_attachemitter = bpy.data.objects.new('joint_attachEmitter', None)
ob_joint_fuse = bpy.data.objects.new('joint_fuse', None)
ob_unknown263 = bpy.data.objects.new('unknown263', me_unknown263)
ob_untitled = bpy.data.objects.new('Untitled', me_tnt)

# ---- transforms, parenting, visibility, modifiers, constraints
ob_cube.location = (-0.1704, -0.2748, 0.6557)
ob_cube.rotation_euler = (0.0, -0.0, 0.1494)
ob_cube.lineart.crease_threshold = 0.0
ob_cylinder_018.location = (0.1813, 0.07623, 0.3037)
ob_cylinder_018.rotation_euler = (-1.699, -0.0, 0.0)
ob_cylinder_018.lineart.crease_threshold = 0.0
ob_cylinder_017.location = (0.1443, 0.108, 0.4863)
ob_cylinder_017.rotation_euler = (-1.699, -0.0, 0.0)
ob_cylinder_017.lineart.crease_threshold = 0.0
ob_cylinder_016.location = (-0.1217, 0.09833, 0.4112)
ob_cylinder_016.rotation_euler = (-1.699, -0.0, 0.0)
ob_cylinder_016.lineart.crease_threshold = 0.0
ob_cylinder_015.location = (-0.004122, 0.1117, 0.5149)
ob_cylinder_015.rotation_euler = (-1.699, -0.0, 0.0)
ob_cylinder_015.lineart.crease_threshold = 0.0
ob_cylinder_014.location = (0.03736, 0.09305, 0.3701)
ob_cylinder_014.rotation_euler = (-1.699, -0.0, 0.0)
ob_cylinder_014.lineart.crease_threshold = 0.0
ob_cylinder_013.location = (-0.1216, 0.07893, 0.2603)
ob_cylinder_013.rotation_euler = (-1.699, -0.0, 0.0)
ob_cylinder_013.lineart.crease_threshold = 0.0
ob_cylinder_012.location = (0.04223, 0.07419, 0.2234)
ob_cylinder_012.rotation_euler = (-1.699, -0.0, 0.0)
ob_cylinder_012.lineart.crease_threshold = 0.0
ob_cylinder_011.location = (0.3192, 0.07695, 0.2449)
ob_cylinder_011.rotation_euler = (-1.699, -0.0, 0.0)
ob_cylinder_011.lineart.crease_threshold = 0.0
ob_cylinder_010.location = (0.2192, 0.06339, 0.1395)
ob_cylinder_010.rotation_euler = (-1.699, -0.0, 0.0)
ob_cylinder_010.lineart.crease_threshold = 0.0
ob_cylinder_009.location = (0.06442, 0.05542, 0.0775)
ob_cylinder_009.rotation_euler = (-1.699, -0.0, 0.0)
ob_cylinder_009.lineart.crease_threshold = 0.0
ob_cylinder_008.location = (-0.07921, 0.05877, 0.1035)
ob_cylinder_008.rotation_euler = (-1.699, -0.0, 0.0)
ob_cylinder_008.lineart.crease_threshold = 0.0
ob_cylinder_007.location = (-0.2348, 0.06694, 0.1671)
ob_cylinder_007.rotation_euler = (-1.699, -0.0, 0.0)
ob_cylinder_007.lineart.crease_threshold = 0.0
ob_cylinder_006.location = (-0.2616, 0.08939, 0.3416)
ob_cylinder_006.rotation_euler = (-1.699, -0.0, 0.0)
ob_cylinder_006.lineart.crease_threshold = 0.0
ob_cylinder_005.location = (-0.2605, 0.1089, 0.4935)
ob_cylinder_005.rotation_euler = (-1.699, -0.0, 0.0)
ob_cylinder_005.lineart.crease_threshold = 0.0
ob_cylinder_004.location = (-0.1592, 0.1235, 0.6073)
ob_cylinder_004.rotation_euler = (-1.699, -0.0, 0.0)
ob_cylinder_004.lineart.crease_threshold = 0.0
ob_cylinder_003.location = (-0.0001691, 0.1301, 0.658)
ob_cylinder_003.rotation_euler = (-1.699, -0.0, 0.0)
ob_cylinder_003.lineart.crease_threshold = 0.0
ob_cylinder_002.location = (0.151, 0.1266, 0.6313)
ob_cylinder_002.rotation_euler = (-1.699, -0.0, 0.0)
ob_cylinder_002.lineart.crease_threshold = 0.0
ob_cylinder_001.location = (0.281, 0.1155, 0.5446)
ob_cylinder_001.rotation_euler = (-1.699, -0.0, 0.0)
ob_cylinder_001.lineart.crease_threshold = 0.0
ob_cylinder.location = (0.3084, 0.09509, 0.386)
ob_cylinder.rotation_euler = (-1.699, -0.0, 0.0)
ob_cylinder.lineart.crease_threshold = 0.0
ob_tnt.location = (0.0, 0.0, 0.0)
ob_tnt.lineart.crease_threshold = 0.0
ob_joint_attachemitter.parent = ob_tnt
ob_joint_attachemitter.location = (0.3131, 3.851, 0.5349)
ob_joint_attachemitter.rotation_euler = (-1.27, 2.021, 0.2722)
ob_joint_attachemitter.scale = (2.85, 2.85, 2.85)
ob_joint_attachemitter.empty_image_offset = (0.0, 0.0)
ob_joint_attachemitter.lineart.crease_threshold = 0.0
ob_joint_fuse.parent = ob_tnt
ob_joint_fuse.location = (0.087, 1.449, 0.3528)
ob_joint_fuse.rotation_euler = (-1.27, 2.021, 0.2722)
ob_joint_fuse.scale = (2.85, 2.85, 2.85)
ob_joint_fuse.empty_image_offset = (0.0, 0.0)
ob_joint_fuse.lineart.crease_threshold = 0.0
ob_unknown263.parent = ob_joint_fuse
ob_unknown263.location = (0.0, 0.0, 0.0)
ob_unknown263.lineart.crease_threshold = 0.0
_m = ob_unknown263.modifiers.new('tnt', 'ARMATURE')
_m.object = ob_tnt
ob_untitled.parent = ob_tnt
ob_untitled.location = (0.0, 0.0, 0.0)
ob_untitled.lineart.crease_threshold = 0.0
_m = ob_untitled.modifiers.new('tnt', 'ARMATURE')
_m.object = ob_tnt

# ---- collection membership
col_collection_1.objects.link(ob_cube)
col_collection_1.objects.link(ob_cylinder_018)
col_collection_1.objects.link(ob_cylinder_017)
col_collection_1.objects.link(ob_cylinder_016)
col_collection_1.objects.link(ob_cylinder_015)
col_collection_1.objects.link(ob_cylinder_014)
col_collection_1.objects.link(ob_cylinder_013)
col_collection_1.objects.link(ob_cylinder_012)
col_collection_1.objects.link(ob_cylinder_011)
col_collection_1.objects.link(ob_cylinder_010)
col_collection_1.objects.link(ob_cylinder_009)
col_collection_1.objects.link(ob_cylinder_008)
col_collection_1.objects.link(ob_cylinder_007)
col_collection_1.objects.link(ob_cylinder_006)
col_collection_1.objects.link(ob_cylinder_005)
col_collection_1.objects.link(ob_cylinder_004)
col_collection_1.objects.link(ob_cylinder_003)
col_collection_1.objects.link(ob_cylinder_002)
col_collection_1.objects.link(ob_cylinder_001)
col_collection_1.objects.link(ob_cylinder)
col_collection_1.objects.link(ob_tnt)
col_collection_1.objects.link(ob_joint_attachemitter)
col_collection_1.objects.link(ob_joint_fuse)
col_collection_1.objects.link(ob_unknown263)
col_collection_1.objects.link(ob_untitled)

# ---- scene / render settings (as saved in the file)
scene.frame_start = 1; scene.frame_end = 250; scene.frame_set(1)
scene.render.engine = 'BLENDER_EEVEE_NEXT'
scene.render.resolution_percentage = 50
scene.render.dither_intensity = 0.0
scene.cycles.use_denoising = False
scene.cycles.samples = 128
scene.cycles.sampling_pattern = 'TABULATED_SOBOL'
scene.cycles.light_sampling_threshold = 0.0
scene.cycles.use_adaptive_sampling = False
scene.cycles.use_light_tree = False
scene.cycles.blur_glossy = 0.0
scene.cycles.sample_clamp_indirect = 0.0
scene.view_settings.view_transform = 'Standard'
bpy.context.view_layer.update()

# ---- added for rendering (the .blend has no active camera and no usable light): camera, sun
cam_auto = bpy.data.cameras.new('AutoCamera')
cam_auto.lens = 50.0
cam_auto.sensor_width = 36.0
cam_auto.clip_end = 1000.0
ob_auto_camera = bpy.data.objects.new('AutoCamera', cam_auto)
scene.collection.objects.link(ob_auto_camera)
ob_auto_camera.location = (2.60041, -2.47569, 2.45601)
ob_auto_camera.rotation_euler = (1.09748, -7.21219e-08, 0.694738)
scene.camera = ob_auto_camera
light_auto_sun = bpy.data.lights.new('AutoSun', 'SUN')
light_auto_sun.energy = 3.0
light_auto_sun.angle = 0.0523599
ob_auto_sun = bpy.data.objects.new('AutoSun', light_auto_sun)
scene.collection.objects.link(ob_auto_sun)
ob_auto_sun.rotation_euler = (0.872665, 0.174533, 0.523599)
bpy.context.view_layer.update()
